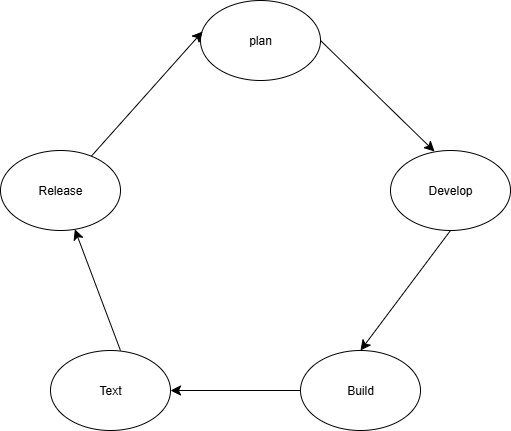

The diagram above was exported from draw.io. Its source (the exported page's mxGraphModel, read from the mxfile embedded in the PNG):
<mxGraphModel dx="872" dy="525" grid="1" gridSize="10" guides="1" tooltips="1" connect="1" arrows="1" fold="1" page="1" pageScale="1" pageWidth="827" pageHeight="1169" math="0" shadow="0">
  <root>
    <mxCell id="0" />
    <mxCell id="1" parent="0" />
    <mxCell id="-i8xdqo5O9Ueg5uLxdj5-1" value="plan" style="ellipse;whiteSpace=wrap;html=1;" vertex="1" parent="1">
      <mxGeometry x="230" y="60" width="120" height="80" as="geometry" />
    </mxCell>
    <mxCell id="-i8xdqo5O9Ueg5uLxdj5-2" value="Text" style="ellipse;whiteSpace=wrap;html=1;" vertex="1" parent="1">
      <mxGeometry x="80" y="410" width="120" height="80" as="geometry" />
    </mxCell>
    <mxCell id="-i8xdqo5O9Ueg5uLxdj5-3" value="Build" style="ellipse;whiteSpace=wrap;html=1;" vertex="1" parent="1">
      <mxGeometry x="330" y="410" width="120" height="80" as="geometry" />
    </mxCell>
    <mxCell id="-i8xdqo5O9Ueg5uLxdj5-16" style="edgeStyle=none;curved=1;rounded=0;orthogonalLoop=1;jettySize=auto;html=1;fontSize=12;startSize=8;endSize=8;entryX=0.017;entryY=0.388;entryDx=0;entryDy=0;entryPerimeter=0;" edge="1" parent="1" source="-i8xdqo5O9Ueg5uLxdj5-4" target="-i8xdqo5O9Ueg5uLxdj5-1">
      <mxGeometry relative="1" as="geometry">
        <mxPoint x="170" y="150" as="targetPoint" />
      </mxGeometry>
    </mxCell>
    <mxCell id="-i8xdqo5O9Ueg5uLxdj5-4" value="Release" style="ellipse;whiteSpace=wrap;html=1;" vertex="1" parent="1">
      <mxGeometry x="30" y="210" width="120" height="80" as="geometry" />
    </mxCell>
    <mxCell id="-i8xdqo5O9Ueg5uLxdj5-5" value="Develop" style="ellipse;whiteSpace=wrap;html=1;" vertex="1" parent="1">
      <mxGeometry x="420" y="210" width="120" height="80" as="geometry" />
    </mxCell>
    <mxCell id="-i8xdqo5O9Ueg5uLxdj5-41" value="" style="endArrow=classic;html=1;rounded=0;fontSize=12;startSize=8;endSize=8;curved=1;exitX=0.583;exitY=0;exitDx=0;exitDy=0;exitPerimeter=0;" edge="1" parent="1" source="-i8xdqo5O9Ueg5uLxdj5-2" target="-i8xdqo5O9Ueg5uLxdj5-4">
      <mxGeometry width="50" height="50" relative="1" as="geometry">
        <mxPoint x="240" y="300" as="sourcePoint" />
        <mxPoint x="290" y="250" as="targetPoint" />
      </mxGeometry>
    </mxCell>
    <mxCell id="-i8xdqo5O9Ueg5uLxdj5-44" value="" style="endArrow=classic;html=1;rounded=0;fontSize=12;startSize=8;endSize=8;curved=1;entryX=0.5;entryY=0;entryDx=0;entryDy=0;exitX=0.5;exitY=1;exitDx=0;exitDy=0;" edge="1" parent="1" source="-i8xdqo5O9Ueg5uLxdj5-5" target="-i8xdqo5O9Ueg5uLxdj5-3">
      <mxGeometry width="50" height="50" relative="1" as="geometry">
        <mxPoint x="360" y="300" as="sourcePoint" />
        <mxPoint x="360" y="380" as="targetPoint" />
      </mxGeometry>
    </mxCell>
    <mxCell id="-i8xdqo5O9Ueg5uLxdj5-45" value="" style="endArrow=classic;html=1;rounded=0;fontSize=12;startSize=8;endSize=8;curved=1;entryX=1;entryY=0.5;entryDx=0;entryDy=0;" edge="1" parent="1" source="-i8xdqo5O9Ueg5uLxdj5-3" target="-i8xdqo5O9Ueg5uLxdj5-2">
      <mxGeometry width="50" height="50" relative="1" as="geometry">
        <mxPoint x="280" y="460" as="sourcePoint" />
        <mxPoint x="210" y="450" as="targetPoint" />
      </mxGeometry>
    </mxCell>
    <mxCell id="-i8xdqo5O9Ueg5uLxdj5-46" value="" style="endArrow=classic;html=1;rounded=0;fontSize=12;startSize=8;endSize=8;curved=1;entryX=0.367;entryY=0.013;entryDx=0;entryDy=0;entryPerimeter=0;exitX=1;exitY=0.5;exitDx=0;exitDy=0;" edge="1" parent="1" source="-i8xdqo5O9Ueg5uLxdj5-1" target="-i8xdqo5O9Ueg5uLxdj5-5">
      <mxGeometry width="50" height="50" relative="1" as="geometry">
        <mxPoint x="370" y="140" as="sourcePoint" />
        <mxPoint x="420" y="90" as="targetPoint" />
      </mxGeometry>
    </mxCell>
  </root>
</mxGraphModel>